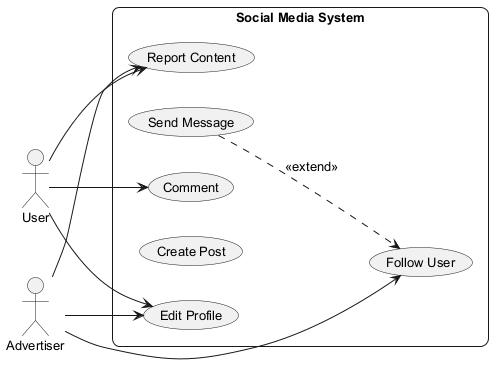

The diagram above was rendered by PlantUML. Its source (embedded in the PNG):
@startuml
skinparam backgroundColor #FFFFFF
skinparam roundCorner 15
skinparam defaultFontSize 13
left to right direction
actor "User" as User
actor "Advertiser" as Advertiser
rectangle "Social Media System" {
  usecase "Report Content" as UC_ReportContent
  usecase "Send Message" as UC_SendMessage
  usecase "Edit Profile" as UC_EditProfile
  usecase "Follow User" as UC_FollowUser
  usecase "Create Post" as UC_CreatePost
  usecase "Comment" as UC_Comment
}
User --> UC_Comment
User --> UC_ReportContent
User --> UC_EditProfile
Advertiser --> UC_FollowUser
Advertiser --> UC_ReportContent
Advertiser --> UC_EditProfile
UC_SendMessage ..> UC_FollowUser : <<extend>>
@enduml